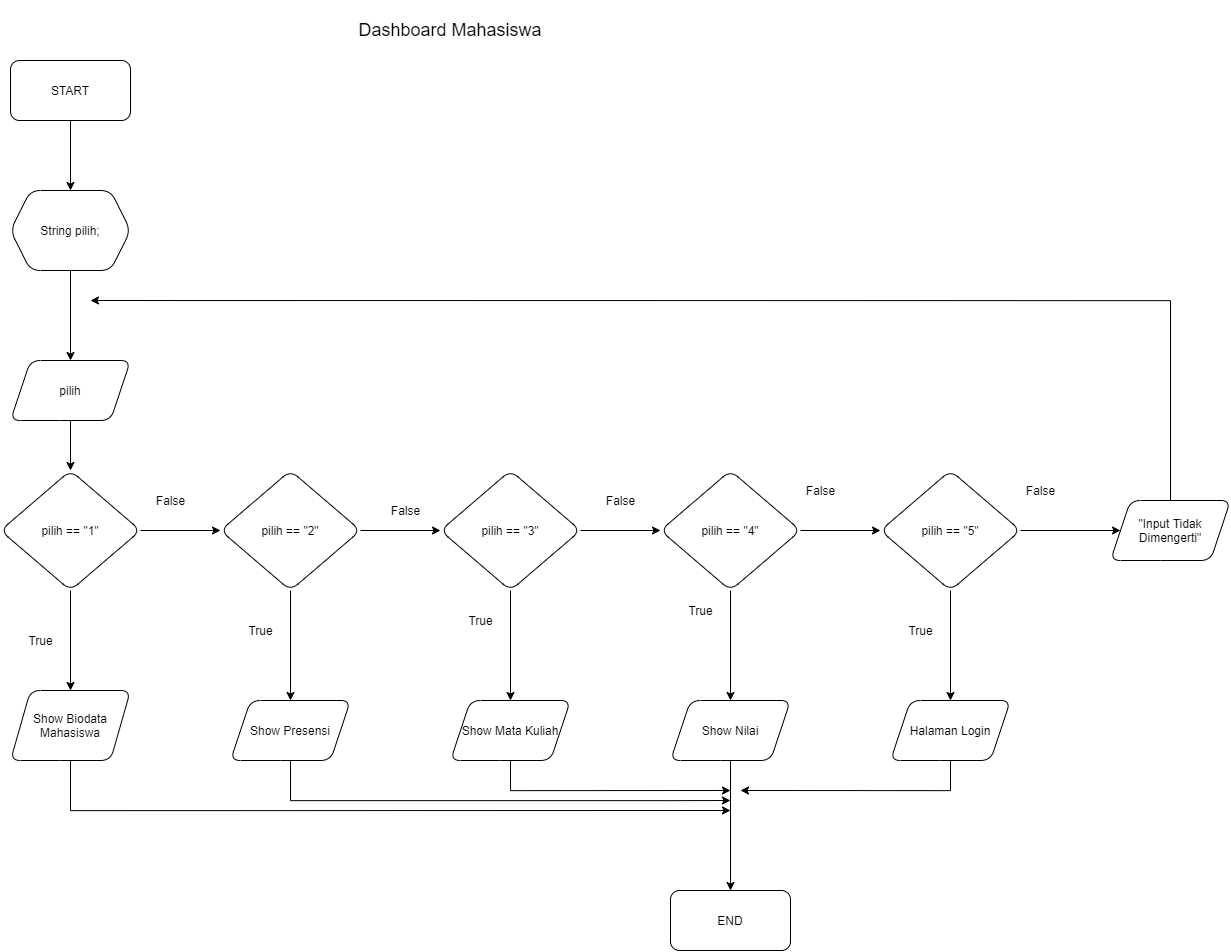

The diagram above was exported from draw.io. Its source (the exported page's mxGraphModel, read from the mxfile embedded in the PNG):
<mxGraphModel dx="1454" dy="1689" grid="1" gridSize="10" guides="1" tooltips="1" connect="1" arrows="1" fold="1" page="1" pageScale="1" pageWidth="850" pageHeight="1100" math="0" shadow="0">
  <root>
    <mxCell id="0" />
    <mxCell id="1" parent="0" />
    <mxCell id="N-i9cZUDgWl-7FtZWc31-1" value="" style="edgeStyle=orthogonalEdgeStyle;rounded=0;orthogonalLoop=1;jettySize=auto;html=1;" edge="1" parent="1" source="N-i9cZUDgWl-7FtZWc31-2" target="N-i9cZUDgWl-7FtZWc31-5">
      <mxGeometry relative="1" as="geometry" />
    </mxCell>
    <mxCell id="N-i9cZUDgWl-7FtZWc31-2" value="START" style="rounded=1;whiteSpace=wrap;html=1;" vertex="1" parent="1">
      <mxGeometry x="30" y="60" width="120" height="60" as="geometry" />
    </mxCell>
    <mxCell id="N-i9cZUDgWl-7FtZWc31-3" value="&lt;font style=&quot;font-size: 18px&quot;&gt;&lt;font&gt;Dashboard Mahasiswa&lt;/font&gt;&lt;/font&gt;" style="text;html=1;strokeColor=none;fillColor=none;align=center;verticalAlign=middle;whiteSpace=wrap;rounded=0;" vertex="1" parent="1">
      <mxGeometry x="350" width="240" height="60" as="geometry" />
    </mxCell>
    <mxCell id="N-i9cZUDgWl-7FtZWc31-4" value="" style="edgeStyle=orthogonalEdgeStyle;rounded=0;orthogonalLoop=1;jettySize=auto;html=1;" edge="1" parent="1" source="N-i9cZUDgWl-7FtZWc31-5" target="N-i9cZUDgWl-7FtZWc31-7">
      <mxGeometry relative="1" as="geometry" />
    </mxCell>
    <mxCell id="N-i9cZUDgWl-7FtZWc31-5" value="String pilih;" style="shape=hexagon;perimeter=hexagonPerimeter2;whiteSpace=wrap;html=1;fixedSize=1;rounded=1;" vertex="1" parent="1">
      <mxGeometry x="30" y="190" width="120" height="80" as="geometry" />
    </mxCell>
    <mxCell id="N-i9cZUDgWl-7FtZWc31-6" value="" style="edgeStyle=orthogonalEdgeStyle;rounded=0;orthogonalLoop=1;jettySize=auto;html=1;" edge="1" parent="1" source="N-i9cZUDgWl-7FtZWc31-7" target="N-i9cZUDgWl-7FtZWc31-10">
      <mxGeometry relative="1" as="geometry" />
    </mxCell>
    <mxCell id="N-i9cZUDgWl-7FtZWc31-7" value="pilih" style="shape=parallelogram;perimeter=parallelogramPerimeter;whiteSpace=wrap;html=1;fixedSize=1;rounded=1;" vertex="1" parent="1">
      <mxGeometry x="30" y="360" width="120" height="60" as="geometry" />
    </mxCell>
    <mxCell id="N-i9cZUDgWl-7FtZWc31-8" value="" style="edgeStyle=orthogonalEdgeStyle;rounded=0;orthogonalLoop=1;jettySize=auto;html=1;" edge="1" parent="1" source="N-i9cZUDgWl-7FtZWc31-10" target="N-i9cZUDgWl-7FtZWc31-12">
      <mxGeometry relative="1" as="geometry" />
    </mxCell>
    <mxCell id="N-i9cZUDgWl-7FtZWc31-9" value="" style="edgeStyle=orthogonalEdgeStyle;rounded=0;orthogonalLoop=1;jettySize=auto;html=1;" edge="1" parent="1" source="N-i9cZUDgWl-7FtZWc31-10" target="N-i9cZUDgWl-7FtZWc31-16">
      <mxGeometry relative="1" as="geometry" />
    </mxCell>
    <mxCell id="N-i9cZUDgWl-7FtZWc31-10" value="pilih == &quot;1&quot;" style="rhombus;whiteSpace=wrap;html=1;rounded=1;" vertex="1" parent="1">
      <mxGeometry x="20" y="470" width="140" height="120" as="geometry" />
    </mxCell>
    <mxCell id="N-i9cZUDgWl-7FtZWc31-11" style="edgeStyle=orthogonalEdgeStyle;rounded=0;orthogonalLoop=1;jettySize=auto;html=1;" edge="1" parent="1" source="N-i9cZUDgWl-7FtZWc31-12">
      <mxGeometry relative="1" as="geometry">
        <mxPoint x="750" y="810" as="targetPoint" />
        <Array as="points">
          <mxPoint x="90" y="810" />
        </Array>
      </mxGeometry>
    </mxCell>
    <mxCell id="N-i9cZUDgWl-7FtZWc31-12" value="Show Biodata Mahasiswa" style="shape=parallelogram;perimeter=parallelogramPerimeter;whiteSpace=wrap;html=1;fixedSize=1;rounded=1;" vertex="1" parent="1">
      <mxGeometry x="30" y="690" width="120" height="70" as="geometry" />
    </mxCell>
    <mxCell id="N-i9cZUDgWl-7FtZWc31-13" value="True" style="text;html=1;align=center;verticalAlign=middle;resizable=0;points=[];autosize=1;strokeColor=none;fillColor=none;" vertex="1" parent="1">
      <mxGeometry x="40" y="630" width="40" height="20" as="geometry" />
    </mxCell>
    <mxCell id="N-i9cZUDgWl-7FtZWc31-14" value="" style="edgeStyle=orthogonalEdgeStyle;rounded=0;orthogonalLoop=1;jettySize=auto;html=1;" edge="1" parent="1" source="N-i9cZUDgWl-7FtZWc31-16" target="N-i9cZUDgWl-7FtZWc31-19">
      <mxGeometry relative="1" as="geometry" />
    </mxCell>
    <mxCell id="N-i9cZUDgWl-7FtZWc31-15" value="" style="edgeStyle=orthogonalEdgeStyle;rounded=0;orthogonalLoop=1;jettySize=auto;html=1;" edge="1" parent="1" source="N-i9cZUDgWl-7FtZWc31-16" target="N-i9cZUDgWl-7FtZWc31-23">
      <mxGeometry relative="1" as="geometry" />
    </mxCell>
    <mxCell id="N-i9cZUDgWl-7FtZWc31-16" value="pilih == &quot;2&quot;" style="rhombus;whiteSpace=wrap;html=1;rounded=1;" vertex="1" parent="1">
      <mxGeometry x="240" y="470" width="140" height="120" as="geometry" />
    </mxCell>
    <mxCell id="N-i9cZUDgWl-7FtZWc31-17" value="False" style="text;html=1;align=center;verticalAlign=middle;resizable=0;points=[];autosize=1;strokeColor=none;fillColor=none;" vertex="1" parent="1">
      <mxGeometry x="165" y="490" width="50" height="20" as="geometry" />
    </mxCell>
    <mxCell id="N-i9cZUDgWl-7FtZWc31-18" style="edgeStyle=orthogonalEdgeStyle;rounded=0;orthogonalLoop=1;jettySize=auto;html=1;" edge="1" parent="1" source="N-i9cZUDgWl-7FtZWc31-19">
      <mxGeometry relative="1" as="geometry">
        <mxPoint x="750" y="800" as="targetPoint" />
        <Array as="points">
          <mxPoint x="310" y="800" />
          <mxPoint x="690" y="800" />
        </Array>
      </mxGeometry>
    </mxCell>
    <mxCell id="N-i9cZUDgWl-7FtZWc31-19" value="Show Presensi" style="shape=parallelogram;perimeter=parallelogramPerimeter;whiteSpace=wrap;html=1;fixedSize=1;rounded=1;" vertex="1" parent="1">
      <mxGeometry x="250" y="700" width="120" height="60" as="geometry" />
    </mxCell>
    <mxCell id="N-i9cZUDgWl-7FtZWc31-20" value="False" style="text;html=1;align=center;verticalAlign=middle;resizable=0;points=[];autosize=1;strokeColor=none;fillColor=none;" vertex="1" parent="1">
      <mxGeometry x="400" y="500" width="50" height="20" as="geometry" />
    </mxCell>
    <mxCell id="N-i9cZUDgWl-7FtZWc31-21" value="" style="edgeStyle=orthogonalEdgeStyle;rounded=0;orthogonalLoop=1;jettySize=auto;html=1;" edge="1" parent="1" source="N-i9cZUDgWl-7FtZWc31-23" target="N-i9cZUDgWl-7FtZWc31-26">
      <mxGeometry relative="1" as="geometry" />
    </mxCell>
    <mxCell id="N-i9cZUDgWl-7FtZWc31-22" value="" style="edgeStyle=orthogonalEdgeStyle;rounded=0;orthogonalLoop=1;jettySize=auto;html=1;" edge="1" parent="1" source="N-i9cZUDgWl-7FtZWc31-23" target="N-i9cZUDgWl-7FtZWc31-32">
      <mxGeometry relative="1" as="geometry" />
    </mxCell>
    <mxCell id="N-i9cZUDgWl-7FtZWc31-23" value="pilih == &quot;3&quot;" style="rhombus;whiteSpace=wrap;html=1;rounded=1;" vertex="1" parent="1">
      <mxGeometry x="460" y="470" width="140" height="120" as="geometry" />
    </mxCell>
    <mxCell id="N-i9cZUDgWl-7FtZWc31-24" value="True" style="text;html=1;align=center;verticalAlign=middle;resizable=0;points=[];autosize=1;strokeColor=none;fillColor=none;" vertex="1" parent="1">
      <mxGeometry x="260" y="620" width="40" height="20" as="geometry" />
    </mxCell>
    <mxCell id="N-i9cZUDgWl-7FtZWc31-25" style="edgeStyle=orthogonalEdgeStyle;rounded=0;orthogonalLoop=1;jettySize=auto;html=1;" edge="1" parent="1" source="N-i9cZUDgWl-7FtZWc31-26">
      <mxGeometry relative="1" as="geometry">
        <mxPoint x="750" y="790" as="targetPoint" />
        <Array as="points">
          <mxPoint x="530" y="790" />
        </Array>
      </mxGeometry>
    </mxCell>
    <mxCell id="N-i9cZUDgWl-7FtZWc31-26" value="Show Mata Kuliah" style="shape=parallelogram;perimeter=parallelogramPerimeter;whiteSpace=wrap;html=1;fixedSize=1;rounded=1;" vertex="1" parent="1">
      <mxGeometry x="470" y="700" width="120" height="60" as="geometry" />
    </mxCell>
    <mxCell id="N-i9cZUDgWl-7FtZWc31-27" value="True" style="text;html=1;align=center;verticalAlign=middle;resizable=0;points=[];autosize=1;strokeColor=none;fillColor=none;" vertex="1" parent="1">
      <mxGeometry x="480" y="610" width="40" height="20" as="geometry" />
    </mxCell>
    <mxCell id="N-i9cZUDgWl-7FtZWc31-28" value="False" style="text;html=1;align=center;verticalAlign=middle;resizable=0;points=[];autosize=1;strokeColor=none;fillColor=none;" vertex="1" parent="1">
      <mxGeometry x="615" y="490" width="50" height="20" as="geometry" />
    </mxCell>
    <mxCell id="N-i9cZUDgWl-7FtZWc31-29" value="END" style="rounded=1;whiteSpace=wrap;html=1;" vertex="1" parent="1">
      <mxGeometry x="690" y="890" width="120" height="60" as="geometry" />
    </mxCell>
    <mxCell id="N-i9cZUDgWl-7FtZWc31-30" value="" style="edgeStyle=orthogonalEdgeStyle;rounded=0;orthogonalLoop=1;jettySize=auto;html=1;" edge="1" parent="1" source="N-i9cZUDgWl-7FtZWc31-32" target="N-i9cZUDgWl-7FtZWc31-34">
      <mxGeometry relative="1" as="geometry" />
    </mxCell>
    <mxCell id="N-i9cZUDgWl-7FtZWc31-40" value="" style="edgeStyle=orthogonalEdgeStyle;rounded=0;orthogonalLoop=1;jettySize=auto;html=1;" edge="1" parent="1" source="N-i9cZUDgWl-7FtZWc31-32" target="N-i9cZUDgWl-7FtZWc31-39">
      <mxGeometry relative="1" as="geometry" />
    </mxCell>
    <mxCell id="N-i9cZUDgWl-7FtZWc31-32" value="pilih == &quot;4&quot;" style="rhombus;whiteSpace=wrap;html=1;rounded=1;" vertex="1" parent="1">
      <mxGeometry x="680" y="470" width="140" height="120" as="geometry" />
    </mxCell>
    <mxCell id="N-i9cZUDgWl-7FtZWc31-33" style="edgeStyle=orthogonalEdgeStyle;rounded=0;orthogonalLoop=1;jettySize=auto;html=1;entryX=0.5;entryY=0;entryDx=0;entryDy=0;" edge="1" parent="1" source="N-i9cZUDgWl-7FtZWc31-34" target="N-i9cZUDgWl-7FtZWc31-29">
      <mxGeometry relative="1" as="geometry" />
    </mxCell>
    <mxCell id="N-i9cZUDgWl-7FtZWc31-34" value="Show Nilai" style="shape=parallelogram;perimeter=parallelogramPerimeter;whiteSpace=wrap;html=1;fixedSize=1;rounded=1;" vertex="1" parent="1">
      <mxGeometry x="690" y="700" width="120" height="60" as="geometry" />
    </mxCell>
    <mxCell id="N-i9cZUDgWl-7FtZWc31-37" value="True" style="text;html=1;align=center;verticalAlign=middle;resizable=0;points=[];autosize=1;strokeColor=none;fillColor=none;" vertex="1" parent="1">
      <mxGeometry x="700" y="600" width="40" height="20" as="geometry" />
    </mxCell>
    <mxCell id="N-i9cZUDgWl-7FtZWc31-38" value="False" style="text;html=1;align=center;verticalAlign=middle;resizable=0;points=[];autosize=1;strokeColor=none;fillColor=none;" vertex="1" parent="1">
      <mxGeometry x="815" y="480" width="50" height="20" as="geometry" />
    </mxCell>
    <mxCell id="N-i9cZUDgWl-7FtZWc31-42" value="" style="edgeStyle=orthogonalEdgeStyle;rounded=0;orthogonalLoop=1;jettySize=auto;html=1;" edge="1" parent="1" source="N-i9cZUDgWl-7FtZWc31-39" target="N-i9cZUDgWl-7FtZWc31-41">
      <mxGeometry relative="1" as="geometry" />
    </mxCell>
    <mxCell id="N-i9cZUDgWl-7FtZWc31-45" value="" style="edgeStyle=orthogonalEdgeStyle;rounded=0;orthogonalLoop=1;jettySize=auto;html=1;" edge="1" parent="1" source="N-i9cZUDgWl-7FtZWc31-39" target="N-i9cZUDgWl-7FtZWc31-44">
      <mxGeometry relative="1" as="geometry" />
    </mxCell>
    <mxCell id="N-i9cZUDgWl-7FtZWc31-39" value="pilih == &quot;5&quot;" style="rhombus;whiteSpace=wrap;html=1;rounded=1;" vertex="1" parent="1">
      <mxGeometry x="900" y="470" width="140" height="120" as="geometry" />
    </mxCell>
    <mxCell id="N-i9cZUDgWl-7FtZWc31-43" style="edgeStyle=orthogonalEdgeStyle;rounded=0;orthogonalLoop=1;jettySize=auto;html=1;" edge="1" parent="1" source="N-i9cZUDgWl-7FtZWc31-41">
      <mxGeometry relative="1" as="geometry">
        <mxPoint x="760" y="790" as="targetPoint" />
        <Array as="points">
          <mxPoint x="970" y="790" />
        </Array>
      </mxGeometry>
    </mxCell>
    <mxCell id="N-i9cZUDgWl-7FtZWc31-41" value="Halaman Login" style="shape=parallelogram;perimeter=parallelogramPerimeter;whiteSpace=wrap;html=1;fixedSize=1;rounded=1;" vertex="1" parent="1">
      <mxGeometry x="910" y="700" width="120" height="60" as="geometry" />
    </mxCell>
    <mxCell id="N-i9cZUDgWl-7FtZWc31-48" style="edgeStyle=orthogonalEdgeStyle;rounded=0;orthogonalLoop=1;jettySize=auto;html=1;" edge="1" parent="1" source="N-i9cZUDgWl-7FtZWc31-44">
      <mxGeometry relative="1" as="geometry">
        <mxPoint x="110" y="300" as="targetPoint" />
        <Array as="points">
          <mxPoint x="1190" y="300" />
        </Array>
      </mxGeometry>
    </mxCell>
    <mxCell id="N-i9cZUDgWl-7FtZWc31-44" value="&quot;Input Tidak Dimengerti&quot;" style="shape=parallelogram;perimeter=parallelogramPerimeter;whiteSpace=wrap;html=1;fixedSize=1;rounded=1;" vertex="1" parent="1">
      <mxGeometry x="1130" y="500" width="120" height="60" as="geometry" />
    </mxCell>
    <mxCell id="N-i9cZUDgWl-7FtZWc31-46" value="True" style="text;html=1;align=center;verticalAlign=middle;resizable=0;points=[];autosize=1;strokeColor=none;fillColor=none;" vertex="1" parent="1">
      <mxGeometry x="920" y="620" width="40" height="20" as="geometry" />
    </mxCell>
    <mxCell id="N-i9cZUDgWl-7FtZWc31-47" value="False" style="text;html=1;align=center;verticalAlign=middle;resizable=0;points=[];autosize=1;strokeColor=none;fillColor=none;" vertex="1" parent="1">
      <mxGeometry x="1035" y="480" width="50" height="20" as="geometry" />
    </mxCell>
  </root>
</mxGraphModel>